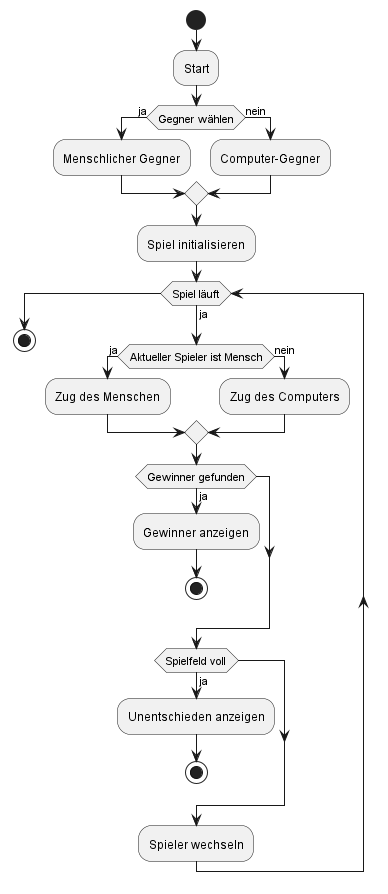

The diagram above was rendered by PlantUML. Its source (embedded in the PNG):
@startuml

start
:Start;
if (Gegner wählen) then (ja)
  :Menschlicher Gegner;
else (nein)
  :Computer-Gegner;
endif
:Spiel initialisieren;
while (Spiel läuft) is (ja)
  if (Aktueller Spieler ist Mensch) then (ja)
    :Zug des Menschen;
  else (nein)
    :Zug des Computers;
  endif
  if (Gewinner gefunden) then (ja)
    :Gewinner anzeigen;
    stop
  endif
  if (Spielfeld voll) then (ja)
    :Unentschieden anzeigen;
    stop
  endif
  :Spieler wechseln;
endwhile
stop

@enduml